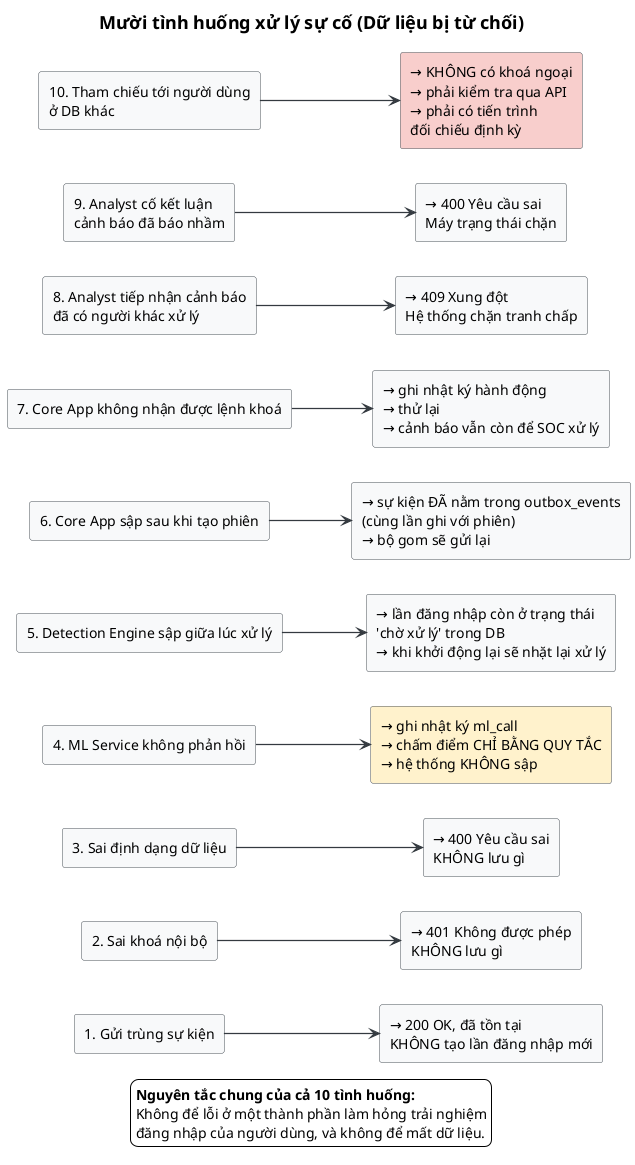

The diagram above was rendered by PlantUML. Its source (embedded in the PNG):
@startuml
skinparam backgroundColor #FFFFFF
skinparam shadowing false
skinparam defaultFontName Sans
skinparam rectangle {
  BackgroundColor #F8F9FA
  BorderColor #495057
}
skinparam ArrowColor #343A40
skinparam ArrowThickness 1.2
skinparam titleFontSize 18

title Mười tình huống xử lý sự cố (Dữ liệu bị từ chối)

left to right direction

rectangle "1. Gửi trùng sự kiện" as S1
rectangle "→ 200 OK, đã tồn tại\nKHÔNG tạo lần đăng nhập mới" as R1
S1 --> R1

rectangle "2. Sai khoá nội bộ" as S2
rectangle "→ 401 Không được phép\nKHÔNG lưu gì" as R2
S2 --> R2

rectangle "3. Sai định dạng dữ liệu" as S3
rectangle "→ 400 Yêu cầu sai\nKHÔNG lưu gì" as R3
S3 --> R3

rectangle "4. ML Service không phản hồi" as S4
rectangle "→ ghi nhật ký ml_call\n→ chấm điểm CHỈ BẰNG QUY TẮC\n→ hệ thống KHÔNG sập" as R4 #FFF2CC
S4 --> R4

rectangle "5. Detection Engine sập giữa lúc xử lý" as S5
rectangle "→ lần đăng nhập còn ở trạng thái\n'chờ xử lý' trong DB\n→ khi khởi động lại sẽ nhặt lại xử lý" as R5
S5 --> R5

rectangle "6. Core App sập sau khi tạo phiên" as S6
rectangle "→ sự kiện ĐÃ nằm trong outbox_events\n(cùng lần ghi với phiên)\n→ bộ gom sẽ gửi lại" as R6
S6 --> R6

rectangle "7. Core App không nhận được lệnh khoá" as S7
rectangle "→ ghi nhật ký hành động\n→ thử lại\n→ cảnh báo vẫn còn để SOC xử lý" as R7
S7 --> R7

rectangle "8. Analyst tiếp nhận cảnh báo\nđã có người khác xử lý" as S8
rectangle "→ 409 Xung đột\nHệ thống chặn tranh chấp" as R8
S8 --> R8

rectangle "9. Analyst cố kết luận\ncảnh báo đã báo nhầm" as S9
rectangle "→ 400 Yêu cầu sai\nMáy trạng thái chặn" as R9
S9 --> R9

rectangle "10. Tham chiếu tới người dùng\nở DB khác" as S10
rectangle "→ KHÔNG có khoá ngoại\n→ phải kiểm tra qua API\n→ phải có tiến trình\nđối chiếu định kỳ" as R10 #F8CECC
S10 --> R10

legend bottom
**Nguyên tắc chung của cả 10 tình huống:**
Không để lỗi ở một thành phần làm hỏng trải nghiệm
đăng nhập của người dùng, và không để mất dữ liệu.
endlegend

@enduml